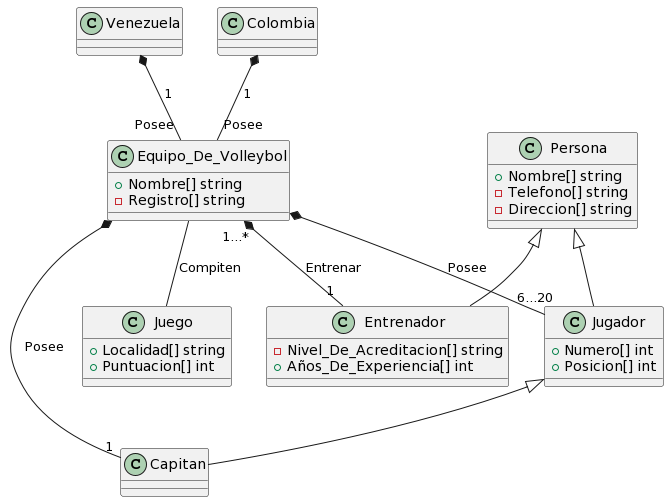

The diagram above was rendered by PlantUML. Its source (embedded in the PNG):
@startuml
class Venezuela
 class Colombia
 class Equipo_De_Volleybol{
   + Nombre[] string
   - Registro[] string
 }

 Class Persona {
    + Nombre[] string
    - Telefono[] string
    - Direccion[] string
 }

 class Jugador{
    + Numero[] int 
    + Posicion[] int 
 }

 class Juego {
    + Localidad[] string
    + Puntuacion[] int
 }

 class Entrenador {
    - Nivel_De_Acreditacion[] string
    + Años_De_Experiencia[] int

 }

 Persona  <|-- Jugador
 Persona <|-- Entrenador
 Venezuela *-- "Posee" Equipo_De_Volleybol : 1
 Colombia *-- "Posee" Equipo_De_Volleybol : 1
 Equipo_De_Volleybol *-- "6...20" Jugador : Posee
  Equipo_De_Volleybol "1...*" *-- "1" Entrenador : Entrenar
 Jugador <|-- Capitan
 Equipo_De_Volleybol*--"1" Capitan : Posee
 Equipo_De_Volleybol -- Juego : Compiten
@enduml